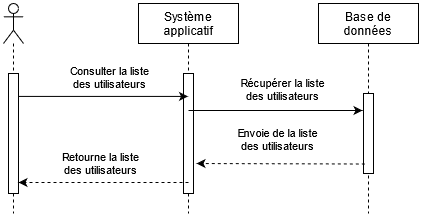

The diagram above was exported from draw.io. Its source (the exported page's mxGraphModel, read from the mxfile embedded in the PNG):
<mxGraphModel dx="538" dy="545" grid="1" gridSize="10" guides="1" tooltips="1" connect="1" arrows="1" fold="1" page="1" pageScale="1" pageWidth="827" pageHeight="1169" math="0" shadow="0">
  <root>
    <mxCell id="0" />
    <mxCell id="1" parent="0" />
    <mxCell id="ffNza8SqOCoh2pbuZNvq-23" value="Système &#10;applicatif" style="shape=umlLifeline;perimeter=lifelinePerimeter;container=1;collapsible=0;recursiveResize=0;rounded=0;shadow=0;strokeWidth=1;" vertex="1" parent="1">
      <mxGeometry x="275" y="80" width="100" height="210" as="geometry" />
    </mxCell>
    <mxCell id="ffNza8SqOCoh2pbuZNvq-24" value="" style="points=[];perimeter=orthogonalPerimeter;rounded=0;shadow=0;strokeWidth=1;" vertex="1" parent="ffNza8SqOCoh2pbuZNvq-23">
      <mxGeometry x="45" y="70" width="10" height="120" as="geometry" />
    </mxCell>
    <mxCell id="ffNza8SqOCoh2pbuZNvq-25" value="Base de &#10;données" style="shape=umlLifeline;perimeter=lifelinePerimeter;container=1;collapsible=0;recursiveResize=0;rounded=0;shadow=0;strokeWidth=1;" vertex="1" parent="1">
      <mxGeometry x="455" y="80" width="100" height="210" as="geometry" />
    </mxCell>
    <mxCell id="ffNza8SqOCoh2pbuZNvq-26" value="" style="points=[];perimeter=orthogonalPerimeter;rounded=0;shadow=0;strokeWidth=1;" vertex="1" parent="ffNza8SqOCoh2pbuZNvq-25">
      <mxGeometry x="45" y="90" width="10" height="80" as="geometry" />
    </mxCell>
    <mxCell id="ffNza8SqOCoh2pbuZNvq-27" value="" style="shape=umlLifeline;participant=umlActor;perimeter=lifelinePerimeter;whiteSpace=wrap;html=1;container=1;collapsible=0;recursiveResize=0;verticalAlign=top;spacingTop=36;outlineConnect=0;" vertex="1" parent="1">
      <mxGeometry x="140" y="80" width="20" height="210" as="geometry" />
    </mxCell>
    <mxCell id="ffNza8SqOCoh2pbuZNvq-28" value="" style="points=[];perimeter=orthogonalPerimeter;rounded=0;shadow=0;strokeWidth=1;" vertex="1" parent="ffNza8SqOCoh2pbuZNvq-27">
      <mxGeometry x="5" y="70" width="10" height="120" as="geometry" />
    </mxCell>
    <mxCell id="ffNza8SqOCoh2pbuZNvq-29" value="" style="endArrow=classic;html=1;exitX=1.01;exitY=0.191;exitDx=0;exitDy=0;exitPerimeter=0;" edge="1" parent="1" source="ffNza8SqOCoh2pbuZNvq-28" target="ffNza8SqOCoh2pbuZNvq-23">
      <mxGeometry width="50" height="50" relative="1" as="geometry">
        <mxPoint x="280" y="300" as="sourcePoint" />
        <mxPoint x="330" y="250" as="targetPoint" />
      </mxGeometry>
    </mxCell>
    <mxCell id="ffNza8SqOCoh2pbuZNvq-30" value="&lt;div&gt;Consulter la liste&lt;/div&gt;&lt;div&gt;des utilisateurs&lt;br&gt;&lt;/div&gt;" style="edgeLabel;html=1;align=center;verticalAlign=middle;resizable=0;points=[];" vertex="1" connectable="0" parent="ffNza8SqOCoh2pbuZNvq-29">
      <mxGeometry x="0.0748" y="-1" relative="1" as="geometry">
        <mxPoint y="-20.57" as="offset" />
      </mxGeometry>
    </mxCell>
    <mxCell id="ffNza8SqOCoh2pbuZNvq-31" value="" style="endArrow=classic;html=1;" edge="1" parent="1">
      <mxGeometry width="50" height="50" relative="1" as="geometry">
        <mxPoint x="325" y="186.9999999999999" as="sourcePoint" />
        <mxPoint x="499" y="186.9999999999999" as="targetPoint" />
      </mxGeometry>
    </mxCell>
    <mxCell id="ffNza8SqOCoh2pbuZNvq-32" value="&lt;div&gt;Récupérer la liste&lt;/div&gt;&lt;div&gt;des utilisateurs&lt;br&gt;&lt;/div&gt;" style="edgeLabel;html=1;align=center;verticalAlign=middle;resizable=0;points=[];" vertex="1" connectable="0" parent="ffNza8SqOCoh2pbuZNvq-31">
      <mxGeometry x="0.1135" relative="1" as="geometry">
        <mxPoint x="-2.74" y="-21.159999999999997" as="offset" />
      </mxGeometry>
    </mxCell>
    <mxCell id="ffNza8SqOCoh2pbuZNvq-40" value="" style="endArrow=classic;html=1;exitX=0.131;exitY=0.881;exitDx=0;exitDy=0;exitPerimeter=0;dashed=1;" edge="1" parent="1" source="ffNza8SqOCoh2pbuZNvq-26">
      <mxGeometry width="50" height="50" relative="1" as="geometry">
        <mxPoint x="420" y="430" as="sourcePoint" />
        <mxPoint x="333" y="240" as="targetPoint" />
      </mxGeometry>
    </mxCell>
    <mxCell id="ffNza8SqOCoh2pbuZNvq-41" value="&lt;div&gt;Envoie de la liste&lt;/div&gt;&lt;div&gt;des utilisateurs&lt;br&gt;&lt;/div&gt;" style="edgeLabel;html=1;align=center;verticalAlign=middle;resizable=0;points=[];" vertex="1" connectable="0" parent="ffNza8SqOCoh2pbuZNvq-40">
      <mxGeometry x="0.2377" relative="1" as="geometry">
        <mxPoint x="16.83" y="-24.25" as="offset" />
      </mxGeometry>
    </mxCell>
    <mxCell id="ffNza8SqOCoh2pbuZNvq-42" value="" style="endArrow=classic;html=1;dashed=1;" edge="1" parent="1" target="ffNza8SqOCoh2pbuZNvq-28">
      <mxGeometry width="50" height="50" relative="1" as="geometry">
        <mxPoint x="325" y="259" as="sourcePoint" />
        <mxPoint x="280" y="390" as="targetPoint" />
      </mxGeometry>
    </mxCell>
    <mxCell id="ffNza8SqOCoh2pbuZNvq-43" value="&lt;div&gt;Retourne la liste&lt;/div&gt;&lt;div&gt;des utilisateurs&lt;br&gt;&lt;/div&gt;" style="edgeLabel;html=1;align=center;verticalAlign=middle;resizable=0;points=[];" vertex="1" connectable="0" parent="ffNza8SqOCoh2pbuZNvq-42">
      <mxGeometry x="-0.2938" relative="1" as="geometry">
        <mxPoint x="-27.93" y="-19" as="offset" />
      </mxGeometry>
    </mxCell>
  </root>
</mxGraphModel>